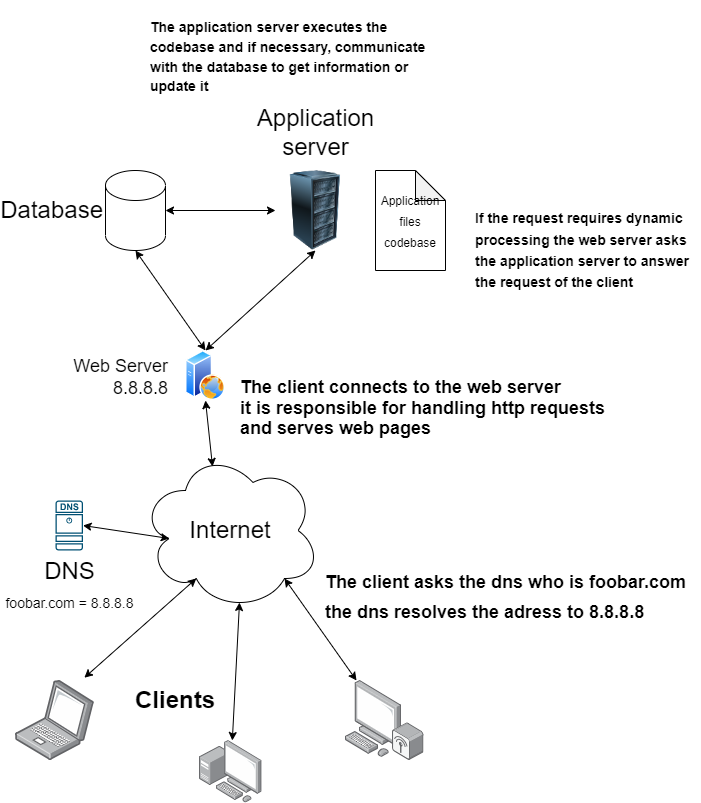

The diagram above was exported from draw.io. Its source (the exported page's mxGraphModel, read from the mxfile embedded in the PNG):
<mxGraphModel dx="1586" dy="978" grid="1" gridSize="10" guides="1" tooltips="1" connect="1" arrows="1" fold="1" page="1" pageScale="1" pageWidth="850" pageHeight="1100" math="0" shadow="0">
  <root>
    <mxCell id="0" />
    <mxCell id="1" parent="0" />
    <mxCell id="2" value="&lt;font style=&quot;font-size: 24px;&quot;&gt;Internet&lt;/font&gt;" style="ellipse;shape=cloud;whiteSpace=wrap;html=1;" vertex="1" parent="1">
      <mxGeometry x="195" y="490" width="180" height="160" as="geometry" />
    </mxCell>
    <mxCell id="3" value="" style="points=[];aspect=fixed;html=1;align=center;shadow=0;dashed=0;image;image=img/lib/allied_telesis/computer_and_terminals/Laptop.svg;fontSize=24;" vertex="1" parent="1">
      <mxGeometry x="70" y="720" width="78.87" height="80" as="geometry" />
    </mxCell>
    <mxCell id="4" value="" style="points=[];aspect=fixed;html=1;align=center;shadow=0;dashed=0;image;image=img/lib/allied_telesis/computer_and_terminals/Personal_Computer_with_Server.svg;fontSize=24;" vertex="1" parent="1">
      <mxGeometry x="254" y="780" width="62.400000000000006" height="62.400000000000006" as="geometry" />
    </mxCell>
    <mxCell id="5" value="" style="points=[];aspect=fixed;html=1;align=center;shadow=0;dashed=0;image;image=img/lib/allied_telesis/computer_and_terminals/Personal_Computer_Wireless.svg;fontSize=24;" vertex="1" parent="1">
      <mxGeometry x="400" y="720" width="78.5" height="80" as="geometry" />
    </mxCell>
    <mxCell id="6" value="DNS&lt;br&gt;&lt;font style=&quot;font-size: 14px;&quot;&gt;foobar.com = 8.8.8.8&lt;/font&gt;" style="sketch=0;points=[[0.015,0.015,0],[0.985,0.015,0],[0.985,0.985,0],[0.015,0.985,0],[0.25,0,0],[0.5,0,0],[0.75,0,0],[1,0.25,0],[1,0.5,0],[1,0.75,0],[0.75,1,0],[0.5,1,0],[0.25,1,0],[0,0.75,0],[0,0.5,0],[0,0.25,0]];verticalLabelPosition=bottom;html=1;verticalAlign=top;aspect=fixed;align=center;pointerEvents=1;shape=mxgraph.cisco19.dns_server;fillColor=#005073;strokeColor=none;fontSize=24;" vertex="1" parent="1">
      <mxGeometry x="110" y="540" width="27.500000000000004" height="50" as="geometry" />
    </mxCell>
    <mxCell id="7" value="" style="endArrow=classic;startArrow=classic;html=1;fontSize=24;exitX=0.873;exitY=-0.035;exitDx=0;exitDy=0;exitPerimeter=0;entryX=0.31;entryY=0.8;entryDx=0;entryDy=0;entryPerimeter=0;" edge="1" parent="1" source="3" target="2">
      <mxGeometry width="50" height="50" relative="1" as="geometry">
        <mxPoint x="310" y="520" as="sourcePoint" />
        <mxPoint x="240" y="660" as="targetPoint" />
      </mxGeometry>
    </mxCell>
    <mxCell id="8" value="" style="endArrow=classic;startArrow=classic;html=1;fontSize=24;entryX=0.8;entryY=0.8;entryDx=0;entryDy=0;entryPerimeter=0;" edge="1" parent="1" source="5" target="2">
      <mxGeometry width="50" height="50" relative="1" as="geometry">
        <mxPoint x="310" y="520" as="sourcePoint" />
        <mxPoint x="360" y="470" as="targetPoint" />
      </mxGeometry>
    </mxCell>
    <mxCell id="9" value="" style="endArrow=classic;startArrow=classic;html=1;fontSize=24;exitX=0.55;exitY=0.95;exitDx=0;exitDy=0;exitPerimeter=0;" edge="1" parent="1" source="2" target="4">
      <mxGeometry width="50" height="50" relative="1" as="geometry">
        <mxPoint x="310" y="520" as="sourcePoint" />
        <mxPoint x="360" y="470" as="targetPoint" />
      </mxGeometry>
    </mxCell>
    <mxCell id="10" value="&lt;h1 style=&quot;line-height: 40%;&quot;&gt;&lt;font style=&quot;font-size: 18px;&quot;&gt;The client asks the dns who is foobar.com&lt;br&gt;the dns resolves the adress to 8.8.8.8&lt;/font&gt;&lt;/h1&gt;" style="text;html=1;strokeColor=none;fillColor=none;spacing=5;spacingTop=-20;whiteSpace=wrap;overflow=hidden;rounded=0;fontSize=24;" vertex="1" parent="1">
      <mxGeometry x="375" y="580" width="380" height="120" as="geometry" />
    </mxCell>
    <mxCell id="11" value="" style="endArrow=classic;startArrow=classic;html=1;fontSize=18;exitX=1;exitY=0.5;exitDx=0;exitDy=0;exitPerimeter=0;entryX=0.16;entryY=0.55;entryDx=0;entryDy=0;entryPerimeter=0;" edge="1" parent="1" source="6" target="2">
      <mxGeometry width="50" height="50" relative="1" as="geometry">
        <mxPoint x="470" y="480" as="sourcePoint" />
        <mxPoint x="520" y="430" as="targetPoint" />
      </mxGeometry>
    </mxCell>
    <mxCell id="12" value="Web Server&lt;br&gt;8.8.8.8" style="aspect=fixed;perimeter=ellipsePerimeter;html=1;align=right;shadow=0;dashed=0;spacingTop=3;image;image=img/lib/active_directory/web_server.svg;fontSize=18;labelPosition=left;verticalLabelPosition=middle;verticalAlign=middle;spacing=18;" vertex="1" parent="1">
      <mxGeometry x="240" y="390" width="40" height="50" as="geometry" />
    </mxCell>
    <mxCell id="13" value="&lt;h1&gt;&lt;font style=&quot;font-size: 24px;&quot;&gt;Clients&lt;/font&gt;&lt;/h1&gt;" style="text;html=1;strokeColor=none;fillColor=none;spacing=5;spacingTop=-20;whiteSpace=wrap;overflow=hidden;rounded=0;fontSize=18;" vertex="1" parent="1">
      <mxGeometry x="185" y="700" width="190" height="120" as="geometry" />
    </mxCell>
    <mxCell id="14" value="" style="endArrow=classic;startArrow=classic;html=1;fontSize=24;entryX=0.5;entryY=1;entryDx=0;entryDy=0;exitX=0.4;exitY=0.1;exitDx=0;exitDy=0;exitPerimeter=0;" edge="1" parent="1" source="2" target="12">
      <mxGeometry width="50" height="50" relative="1" as="geometry">
        <mxPoint x="470" y="480" as="sourcePoint" />
        <mxPoint x="520" y="430" as="targetPoint" />
      </mxGeometry>
    </mxCell>
    <mxCell id="15" value="&lt;h1 style=&quot;line-height: 20%;&quot;&gt;&lt;font style=&quot;font-size: 18px;&quot;&gt;The client connects to the web server&lt;br&gt;it is responsible for handling http requests and serves web pages&lt;/font&gt;&lt;/h1&gt;" style="text;html=1;strokeColor=none;fillColor=none;spacing=5;spacingTop=-20;whiteSpace=wrap;overflow=hidden;rounded=0;fontSize=24;" vertex="1" parent="1">
      <mxGeometry x="290" y="390" width="410" height="90" as="geometry" />
    </mxCell>
    <mxCell id="16" value="Application&lt;br&gt;server" style="image;html=1;image=img/lib/clip_art/computers/Server_Rack_128x128.png;fontSize=24;labelPosition=center;verticalLabelPosition=top;align=center;verticalAlign=bottom;spacing=8;" vertex="1" parent="1">
      <mxGeometry x="330" y="210" width="80" height="80" as="geometry" />
    </mxCell>
    <mxCell id="17" value="" style="endArrow=classic;startArrow=classic;html=1;fontSize=24;entryX=0.5;entryY=1;entryDx=0;entryDy=0;exitX=0.5;exitY=0;exitDx=0;exitDy=0;" edge="1" parent="1" source="12" target="16">
      <mxGeometry width="50" height="50" relative="1" as="geometry">
        <mxPoint x="470" y="470" as="sourcePoint" />
        <mxPoint x="520" y="420" as="targetPoint" />
      </mxGeometry>
    </mxCell>
    <mxCell id="18" value="&lt;p style=&quot;line-height: 70%;&quot;&gt;&lt;font style=&quot;font-size: 12px;&quot;&gt;Application&lt;br&gt;files&lt;br&gt;codebase&lt;br&gt;&lt;/font&gt;&lt;/p&gt;" style="shape=note;whiteSpace=wrap;html=1;backgroundOutline=1;darkOpacity=0.05;fontSize=24;" vertex="1" parent="1">
      <mxGeometry x="430" y="210" width="70" height="100" as="geometry" />
    </mxCell>
    <mxCell id="19" value="Database" style="shape=cylinder3;whiteSpace=wrap;html=1;boundedLbl=1;backgroundOutline=1;size=15;fontSize=24;labelPosition=left;verticalLabelPosition=middle;align=right;verticalAlign=middle;" vertex="1" parent="1">
      <mxGeometry x="160" y="210" width="60" height="80" as="geometry" />
    </mxCell>
    <mxCell id="20" value="" style="endArrow=classic;startArrow=classic;html=1;fontSize=24;exitX=1;exitY=0.5;exitDx=0;exitDy=0;exitPerimeter=0;entryX=0;entryY=0.5;entryDx=0;entryDy=0;" edge="1" parent="1" source="19" target="16">
      <mxGeometry width="50" height="50" relative="1" as="geometry">
        <mxPoint x="190" y="350" as="sourcePoint" />
        <mxPoint x="240" y="300" as="targetPoint" />
      </mxGeometry>
    </mxCell>
    <mxCell id="21" value="&lt;p style=&quot;line-height: 150%;&quot;&gt;&lt;/p&gt;&lt;h1 style=&quot;line-height: 40%;&quot;&gt;&lt;font style=&quot;font-size: 14px;&quot;&gt;If the request requires dynamic processing the web server asks the application server to answer the request of the client&lt;/font&gt;&lt;/h1&gt;&lt;p&gt;&lt;/p&gt;" style="text;html=1;strokeColor=none;fillColor=none;spacing=5;spacingTop=-20;whiteSpace=wrap;overflow=hidden;rounded=0;fontSize=18;" vertex="1" parent="1">
      <mxGeometry x="525" y="230" width="230" height="110" as="geometry" />
    </mxCell>
    <mxCell id="22" value="&lt;h1 style=&quot;line-height: 70%;&quot;&gt;&lt;font style=&quot;font-size: 14px;&quot;&gt;The application server executes the codebase and if necessary, communicate with the database to get information or update it&lt;/font&gt;&lt;/h1&gt;" style="text;html=1;strokeColor=none;fillColor=none;spacing=5;spacingTop=-20;whiteSpace=wrap;overflow=hidden;rounded=0;fontSize=12;" vertex="1" parent="1">
      <mxGeometry x="200" y="50" width="290" height="130" as="geometry" />
    </mxCell>
    <mxCell id="25" value="" style="endArrow=classic;startArrow=classic;html=1;fontSize=14;entryX=0.5;entryY=1;entryDx=0;entryDy=0;entryPerimeter=0;exitX=0.5;exitY=0;exitDx=0;exitDy=0;" edge="1" parent="1" source="12" target="19">
      <mxGeometry width="50" height="50" relative="1" as="geometry">
        <mxPoint x="400" y="400" as="sourcePoint" />
        <mxPoint x="450" y="350" as="targetPoint" />
      </mxGeometry>
    </mxCell>
  </root>
</mxGraphModel>